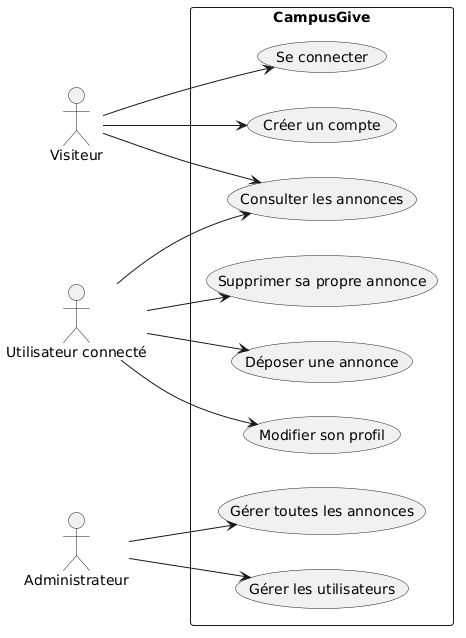

The diagram above was rendered by PlantUML. Its source (embedded in the PNG):
@startuml
left to right direction
actor "Visiteur" as V
actor "Utilisateur connecté" as U
actor "Administrateur" as A
rectangle CampusGive {
  usecase "Créer un compte" as UC1
  usecase "Se connecter" as UC2
  usecase "Consulter les annonces" as UC3
  usecase "Déposer une annonce" as UC4
  usecase "Supprimer sa propre annonce" as UC5
  usecase "Modifier son profil" as UC6
  usecase "Gérer les utilisateurs" as UC7
  usecase "Gérer toutes les annonces" as UC8
}
V --> UC1
V --> UC2
V --> UC3
U --> UC3
U --> UC4
U --> UC5
U --> UC6
A --> UC7
A --> UC8
@enduml